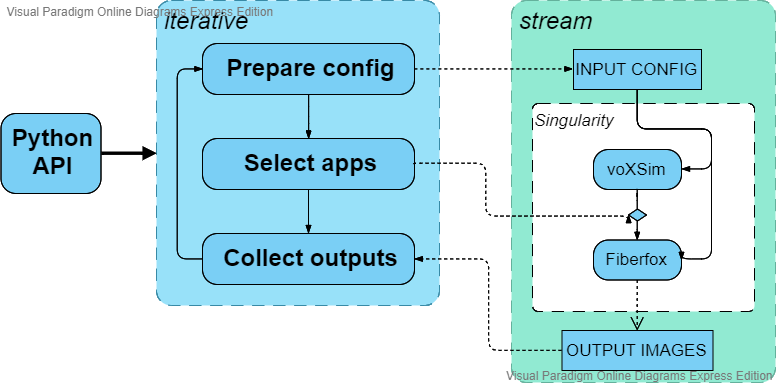

The diagram above was exported from draw.io. Its source (the exported page's mxGraphModel, read from the mxfile embedded in the PNG):
<mxGraphModel version="20200423" sfct="meYU6i5JFcHqVtzTsfNga1D7xkPoG8ARXvpKWhbMIjrB02uEdO9lLZyQn3wCS4" diagramType="ActivityDiagram" vpId="ZzYzzE6EM7mSiQDh" gridEnabled="false" gridColor="#e0e0e0" gridSize="10" guidesEnabled="true" pageVisible="true" page="1" pageWidth="1169" pageHeight="827" connectionArrowsEnabled="true" connectionPointsEnabled="true" mathEnabled="false" shadowVisible="false">
  <root>
    <UserObject label="" modelVpId="HTYzzE6EM7mSiQDd" vpId="nTYzzE6EM7mSiQDe" id="0">
      <mxCell />
    </UserObject>
    <UserObject label="" modelVpId="3TYzzE6EM7mSiQDf" vpId="PTYzzE6EM7mSiQDg" id="1">
      <mxCell parent="0" />
    </UserObject>
    <UserObject label="" vpId="TTYzzE6EM7mSiQCt" modelVpId="TTYzzE6EM7mSiQCu" id="2">
      <mxCell style="edgeStyle=orthogonalEdgeStyle;rounded=0;orthogonalLoop=1;html=1;exitX=1;exitY=0.5;exitDx=0;exitDy=0;endArrow=block;endFill=1;fontSize=17;strokeWidth=3;" edge="1" source="3" target="4" parent="1">
        <mxGeometry relative="1" as="geometry">
          <mxPoint x="374" y="292" as="edgeLabelOffset" />
        </mxGeometry>
        <Array as="absPoints">
          <mxPoint x="347" y="292" />
          <mxPoint x="374" y="292" />
          <mxPoint x="402" y="292" />
        </Array>
      </mxCell>
    </UserObject>
    <UserObject label="Python API" vpId="TTYzzE6EM7mSiQCv" modelVpId="TTYzzE6EM7mSiQCw" id="3">
      <mxCell style="shape=mG2pEp29;fillColor=#7ACFF5;spacingLeft=6;align=center;verticalAlign=middle;fontSize=24;whiteSpace=wrap;" vertex="1" parent="1">
        <mxGeometry x="246.5" y="252" width="100" height="80" as="geometry" />
      </mxCell>
    </UserObject>
    <UserObject label="" vpId="TTYzzE6EM7mSiQCx" modelVpId="TTYzzE6EM7mSiQCy" id="4">
      <mxCell style="shape=6OjPM0pIMfAXpIM;fillColor=#98e1f9;fontSize=24;align=center;strokeColor=#388aa6;" vertex="1" parent="1">
        <mxGeometry x="402" y="139" width="283" height="305" as="geometry" />
      </mxCell>
    </UserObject>
    <UserObject label="Prepare config" vpId="TTYzzE6EM7mSiQCz" modelVpId="TTYzzE6EM7mSiQC0" id="5">
      <mxCell style="shape=mG2pEp29;fillColor=#7ACFF5;spacingLeft=6;align=center;verticalAlign=middle;fontSize=24;whiteSpace=wrap;" vertex="1" parent="4">
        <mxGeometry x="46" y="43" width="212" height="51" as="geometry" />
      </mxCell>
    </UserObject>
    <UserObject label="Select apps" vpId="zTYzzE6EM7mSiQC1" modelVpId="zTYzzE6EM7mSiQC2" id="6">
      <mxCell style="shape=mG2pEp29;fillColor=#7ACFF5;spacingLeft=6;align=center;verticalAlign=middle;fontSize=24;whiteSpace=wrap;" vertex="1" parent="4">
        <mxGeometry x="46" y="138" width="212" height="51" as="geometry" />
      </mxCell>
    </UserObject>
    <UserObject label="Collect outputs" vpId="zTYzzE6EM7mSiQC3" modelVpId="zTYzzE6EM7mSiQC4" id="7">
      <mxCell style="shape=mG2pEp29;fillColor=#7ACFF5;spacingLeft=6;align=center;verticalAlign=middle;fontSize=24;whiteSpace=wrap;" vertex="1" parent="4">
        <mxGeometry x="46" y="233" width="212" height="51" as="geometry" />
      </mxCell>
    </UserObject>
    <UserObject label="" vpId="zTYzzE6EM7mSiQC5" modelVpId="zTYzzE6EM7mSiQC6" id="8">
      <mxCell style="entryX=0;entryY=0.5;entryDx=0;entryDy=0;edgeStyle=orthogonalEdgeStyle;endArrow=blockThin;endFill=1;fontSize=17;exitX=0;exitY=0.5;exitDx=0;exitDy=0;" edge="1" parent="4" source="7" target="5">
        <mxGeometry relative="1" as="geometry">
          <mxPoint x="423" y="302" as="edgeLabelOffset" />
          <Array as="points">
            <mxPoint x="21" y="259" />
            <mxPoint x="21" y="69" />
          </Array>
        </mxGeometry>
        <Array as="absPoints">
          <mxPoint x="448" y="397" />
          <mxPoint x="423" y="397" />
          <mxPoint x="423" y="207" />
          <mxPoint x="448" y="207" />
        </Array>
      </mxCell>
    </UserObject>
    <UserObject label="" vpId="zTYzzE6EM7mSiQC7" modelVpId="zTYzzE6EM7mSiQC8" id="9">
      <mxCell style="entryX=0.5;entryY=0;entryDx=0;entryDy=0;edgeStyle=orthogonalEdgeStyle;endArrow=blockThin;endFill=1;fontSize=17;" edge="1" parent="4" source="5" target="6">
        <mxGeometry relative="1" as="geometry">
          <mxPoint x="554" y="256" as="edgeLabelOffset" />
        </mxGeometry>
        <Array as="absPoints">
          <mxPoint x="554" y="233" />
          <mxPoint x="554" y="255" />
          <mxPoint x="554" y="277" />
        </Array>
      </mxCell>
    </UserObject>
    <UserObject label="" vpId="zTYzzE6EM7mSiQC9" modelVpId="zTYzzE6EM7mSiQC." id="10">
      <mxCell style="edgeStyle=orthogonalEdgeStyle;endArrow=blockThin;endFill=1;fontSize=17;" edge="1" parent="4" source="6" target="7">
        <mxGeometry relative="1" as="geometry">
          <mxPoint x="554" y="349" as="edgeLabelOffset" />
        </mxGeometry>
        <Array as="absPoints">
          <mxPoint x="554" y="328" />
          <mxPoint x="554" y="372" />
        </Array>
      </mxCell>
    </UserObject>
    <UserObject label="" mode="stream" vpId="zTYzzE6EM7mSiQC_" modelVpId="zTYzzE6EM7mSiQDA" id="11">
      <mxCell style="shape=6OjPM0pIMfAXpIM;fillColor=#91ead2;fontSize=24;align=center;strokeColor=#64b19c;" vertex="1" parent="1">
        <mxGeometry x="757" y="139" width="264" height="382" as="geometry" />
      </mxCell>
    </UserObject>
    <UserObject label="Singularity" vpId="zTYzzE6EM7mSiQDB" modelVpId="zTYzzE6EM7mSiQDC" id="12">
      <mxCell style="shape=FM2ABBuj2pohAmG2pEp29fAXpIM;fillColor=#ffffff;fontSize=17;align=left;strokeColor=#000000;verticalAlign=top;fontStyle=2" vertex="1" parent="11">
        <mxGeometry x="21" y="103" width="222" height="208" as="geometry" />
      </mxCell>
    </UserObject>
    <UserObject label="voXSim" vpId="zTYzzE6EM7mSiQDD" modelVpId="LTYzzE6EM7mSiQDE" id="13">
      <mxCell style="shape=mG2pIM;fillColor=#7ACFF5;fontSize=17;align=center;" vertex="1" parent="12">
        <mxGeometry x="61" y="46" width="88" height="40" as="geometry" />
      </mxCell>
    </UserObject>
    <UserObject label="Fiberfox" vpId="LTYzzE6EM7mSiQDF" modelVpId="LTYzzE6EM7mSiQDG" id="14">
      <mxCell style="shape=mG2pIM;fillColor=#7ACFF5;fontSize=17;align=center;" vertex="1" parent="12">
        <mxGeometry x="61" y="136.5" width="88" height="40" as="geometry" />
      </mxCell>
    </UserObject>
    <UserObject label="" vpId="LTYzzE6EM7mSiQDH" modelVpId="LTYzzE6EM7mSiQDI" id="15">
      <mxCell style="exitX=0.5;exitY=1;exitDx=0;exitDy=0;edgeStyle=orthogonalEdgeStyle;fontSize=17;endArrow=none;endFill=0;entryX=0.5;entryY=0.2777777777777778;entryDx=0;entryDy=0;entryPerimeter=0;" edge="1" parent="12" source="13" target="16">
        <mxGeometry relative="1" as="geometry">
          <mxPoint x="883" y="330" as="edgeLabelOffset" />
        </mxGeometry>
        <Array as="absPoints">
          <mxPoint x="883" y="327" />
          <mxPoint x="883" y="337" />
          <mxPoint x="883" y="330" />
          <mxPoint x="883" y="347" />
        </Array>
      </mxCell>
    </UserObject>
    <UserObject label="" vpId="LTYzzE6EM7mSiQDJ" modelVpId="LTYzzE6EM7mSiQDK" id="16">
      <mxCell style="shape=UAGp0pIMtI8A;fillColor=#7ACFF5;verticalLabelPosition=bottom;verticalAlign=top;spacingTop=-5;fontSize=17;align=center;" vertex="1" parent="12">
        <mxGeometry x="93" y="98" width="24" height="27" as="geometry" />
      </mxCell>
    </UserObject>
    <UserObject label="" vpId="LTYzzE6EM7mSiQDL" modelVpId="LTYzzE6EM7mSiQDM" id="17">
      <mxCell style="exitX=0.5;exitY=0.7222222222222222;exitDx=0;exitDy=0;exitPerimeter=0;entryX=0.5;entryY=0;entryDx=0;entryDy=0;edgeStyle=orthogonalEdgeStyle;endArrow=blockThin;endFill=1;fontSize=17;" edge="1" parent="12" source="16" target="14">
        <mxGeometry relative="1" as="geometry">
          <mxPoint x="883" y="377" as="edgeLabelOffset" />
        </mxGeometry>
        <Array as="absPoints">
          <mxPoint x="883" y="359" />
          <mxPoint x="883" y="377" />
          <mxPoint x="883" y="369" />
          <mxPoint x="883" y="379" />
        </Array>
      </mxCell>
    </UserObject>
    <UserObject label="INPUT CONFIG" vpId="LTYzzE6EM7mSiQDN" modelVpId="LTYzzE6EM7mSiQDO" id="18">
      <mxCell style="shape=zoKAG2tI8A;fillColor=#7ACFF5;fontSize=17;align=center;verticalAlign=middle;" vertex="1" parent="11">
        <mxGeometry x="62" y="49" width="128" height="40" as="geometry" />
      </mxCell>
    </UserObject>
    <UserObject label="" vpId="LTYzzE6EM7mSiQDP" modelVpId="LTYzzE6EM7mSiQDQ" id="19">
      <mxCell style="entryX=1;entryY=0.5;entryDx=0;entryDy=0;edgeStyle=orthogonalEdgeStyle;fontSize=17;endArrow=blockThin;endFill=1;" edge="1" parent="11" source="18" target="13">
        <mxGeometry relative="1" as="geometry">
          <mxPoint x="935" y="267" as="edgeLabelOffset" />
          <Array as="points">
            <mxPoint x="126" y="128" />
            <mxPoint x="200" y="128" />
            <mxPoint x="200" y="169" />
          </Array>
        </mxGeometry>
        <Array as="absPoints">
          <mxPoint x="883" y="228" />
          <mxPoint x="883" y="267" />
          <mxPoint x="957" y="267" />
          <mxPoint x="957" y="307" />
          <mxPoint x="927" y="307" />
        </Array>
      </mxCell>
    </UserObject>
    <UserObject label="" vpId="LTYzzE6EM7mSiQDR" modelVpId="LTYzzE6EM7mSiQDS" id="20">
      <mxCell style="entryX=1;entryY=0.5;entryDx=0;entryDy=0;edgeStyle=orthogonalEdgeStyle;fontSize=17;endArrow=blockThin;endFill=1;" edge="1" parent="11" source="18" target="14">
        <mxGeometry relative="1" as="geometry">
          <mxPoint x="957" y="291" as="edgeLabelOffset" />
          <Array as="points">
            <mxPoint x="126" y="128" />
            <mxPoint x="200" y="128" />
            <mxPoint x="200" y="259" />
          </Array>
        </mxGeometry>
        <Array as="absPoints">
          <mxPoint x="883" y="228" />
          <mxPoint x="883" y="267" />
          <mxPoint x="957" y="267" />
          <mxPoint x="957" y="397" />
          <mxPoint x="927" y="397" />
          <mxPoint x="927" y="399" />
        </Array>
      </mxCell>
    </UserObject>
    <UserObject label="OUTPUT IMAGES" vpId="LTYzzE6EM7mSiQDT" modelVpId="LTYzzE6EM7mSiQDU" id="21">
      <mxCell style="shape=zoKAG2tI8A;fillColor=#7ACFF5;fontSize=17;align=center;verticalAlign=middle;" vertex="1" parent="11">
        <mxGeometry x="50.5" y="330" width="151" height="40" as="geometry" />
      </mxCell>
    </UserObject>
    <UserObject label="" vpId="LTYzzE6EM7mSiQDV" modelVpId="LTYzzE6EM7mSiQDW" id="22">
      <mxCell style="shape=zoKAG2ihId;edgeStyle=orthogonalEdgeStyle;dashed=1;endArrow=blockThin;endFill=1;fontSize=17;" edge="1" parent="11" source="14" target="21">
        <mxGeometry relative="1" as="geometry">
          <mxPoint x="883" y="444" as="edgeLabelOffset" />
        </mxGeometry>
        <Array as="absPoints">
          <mxPoint x="883" y="419" />
          <mxPoint x="883" y="443" />
          <mxPoint x="883" y="469" />
        </Array>
      </mxCell>
    </UserObject>
    <UserObject label="" vpId="LTYzzE6EM7mSiQDX" modelVpId="rTYzzE6EM7mSiQDY" id="23">
      <mxCell style="exitX=1;exitY=0.5;exitDx=0;exitDy=0;entryX=0;entryY=0.5;entryDx=0;entryDy=0;edgeStyle=orthogonalEdgeStyle;fontSize=17;endArrow=blockThin;endFill=1;dashed=1;" edge="1" source="5" target="18" parent="1">
        <mxGeometry relative="1" as="geometry">
          <mxPoint x="740" y="207" as="edgeLabelOffset" />
        </mxGeometry>
        <Array as="absPoints">
          <mxPoint x="660" y="207" />
          <mxPoint x="818" y="207" />
        </Array>
      </mxCell>
    </UserObject>
    <UserObject label="" vpId="rTYzzE6EM7mSiQDZ" modelVpId="rTYzzE6EM7mSiQDa" id="24">
      <mxCell style="exitX=0;exitY=0.5;exitDx=0;exitDy=0;entryX=1;entryY=0.5;entryDx=0;entryDy=0;edgeStyle=orthogonalEdgeStyle;dashed=1;endArrow=blockThin;endFill=1;fontSize=17;" edge="1" source="21" target="7" parent="1">
        <mxGeometry relative="1" as="geometry">
          <mxPoint x="734" y="442" as="edgeLabelOffset" />
        </mxGeometry>
        <Array as="absPoints">
          <mxPoint x="807" y="489" />
          <mxPoint x="734" y="489" />
          <mxPoint x="734" y="397" />
          <mxPoint x="660" y="397" />
        </Array>
      </mxCell>
    </UserObject>
    <UserObject label="" vpId="rTYzzE6EM7mSiQDb" modelVpId="rTYzzE6EM7mSiQDc" id="25">
      <mxCell style="exitX=1;exitY=0.5;exitDx=0;exitDy=0;edgeStyle=orthogonalEdgeStyle;dashed=1;endArrow=blockThin;endFill=1;fontSize=17;entryX=0.125;entryY=0.5;entryDx=0;entryDy=0;entryPerimeter=0;" edge="1" source="6" target="16" parent="1">
        <mxGeometry relative="1" as="geometry">
          <mxPoint x="741" y="355" as="edgeLabelOffset" />
          <Array as="points">
            <mxPoint x="731" y="302" />
            <mxPoint x="731" y="354" />
          </Array>
        </mxGeometry>
        <Array as="absPoints">
          <mxPoint x="660" y="303" />
          <mxPoint x="660" y="302" />
          <mxPoint x="731" y="302" />
          <mxPoint x="731" y="355" />
          <mxPoint x="874" y="355" />
          <mxPoint x="874" y="353" />
        </Array>
      </mxCell>
    </UserObject>
  </root>
  <PaletteTabs>
    <Item tab="palette-tab-shapes" />
  </PaletteTabs>
  <LibraryIds>
    <Item id="df638f08-6edb-46bd-8615-0efa030f7df1" />
  </LibraryIds>
</mxGraphModel>